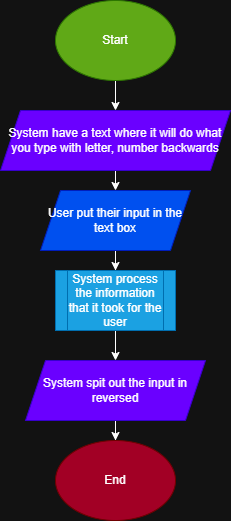

The diagram above was exported from draw.io. Its source (the exported page's mxGraphModel, read from the mxfile embedded in the PNG):
<mxGraphModel dx="772" dy="547" grid="1" gridSize="10" guides="1" tooltips="1" connect="1" arrows="1" fold="1" page="1" pageScale="1" pageWidth="850" pageHeight="1100" math="0" shadow="0">
  <root>
    <mxCell id="0" />
    <mxCell id="1" parent="0" />
    <mxCell id="RWAqvd6T9S_5dPcR5RsI-3" edge="1" parent="1" source="RWAqvd6T9S_5dPcR5RsI-1" style="edgeStyle=orthogonalEdgeStyle;rounded=0;orthogonalLoop=1;jettySize=auto;html=1;exitX=0.5;exitY=1;exitDx=0;exitDy=0;entryX=0.5;entryY=0;entryDx=0;entryDy=0;" target="RWAqvd6T9S_5dPcR5RsI-2">
      <mxGeometry relative="1" as="geometry" />
    </mxCell>
    <mxCell id="RWAqvd6T9S_5dPcR5RsI-1" parent="1" style="ellipse;whiteSpace=wrap;html=1;fillColor=#60a917;strokeColor=#2D7600;fontColor=#ffffff;" value="Start" vertex="1">
      <mxGeometry height="80" width="120" x="340" y="150" as="geometry" />
    </mxCell>
    <mxCell id="RWAqvd6T9S_5dPcR5RsI-5" edge="1" parent="1" source="RWAqvd6T9S_5dPcR5RsI-2" style="edgeStyle=orthogonalEdgeStyle;rounded=0;orthogonalLoop=1;jettySize=auto;html=1;exitX=0.5;exitY=1;exitDx=0;exitDy=0;entryX=0.5;entryY=0;entryDx=0;entryDy=0;" target="RWAqvd6T9S_5dPcR5RsI-4">
      <mxGeometry relative="1" as="geometry" />
    </mxCell>
    <mxCell id="RWAqvd6T9S_5dPcR5RsI-2" parent="1" style="shape=parallelogram;perimeter=parallelogramPerimeter;whiteSpace=wrap;html=1;fixedSize=1;fillColor=#6a00ff;strokeColor=#3700CC;fontColor=#ffffff;" value="System have a text where it will do what you type with letter, number backwards" vertex="1">
      <mxGeometry height="60" width="230" x="285" y="260" as="geometry" />
    </mxCell>
    <mxCell id="RWAqvd6T9S_5dPcR5RsI-7" edge="1" parent="1" source="RWAqvd6T9S_5dPcR5RsI-4" style="edgeStyle=orthogonalEdgeStyle;rounded=0;orthogonalLoop=1;jettySize=auto;html=1;exitX=0.5;exitY=1;exitDx=0;exitDy=0;" target="RWAqvd6T9S_5dPcR5RsI-6">
      <mxGeometry relative="1" as="geometry" />
    </mxCell>
    <mxCell id="RWAqvd6T9S_5dPcR5RsI-4" parent="1" style="shape=parallelogram;perimeter=parallelogramPerimeter;whiteSpace=wrap;html=1;fixedSize=1;fillColor=#0050ef;strokeColor=#001DBC;fontColor=#ffffff;" value="User put their input in the text box" vertex="1">
      <mxGeometry height="60" width="150" x="325" y="340" as="geometry" />
    </mxCell>
    <mxCell id="RWAqvd6T9S_5dPcR5RsI-9" edge="1" parent="1" source="RWAqvd6T9S_5dPcR5RsI-6" style="edgeStyle=orthogonalEdgeStyle;rounded=0;orthogonalLoop=1;jettySize=auto;html=1;exitX=0.5;exitY=1;exitDx=0;exitDy=0;" target="RWAqvd6T9S_5dPcR5RsI-8">
      <mxGeometry relative="1" as="geometry" />
    </mxCell>
    <mxCell id="RWAqvd6T9S_5dPcR5RsI-6" parent="1" style="shape=process;whiteSpace=wrap;html=1;backgroundOutline=1;fillColor=#1ba1e2;strokeColor=#006EAF;fontColor=#ffffff;" value="System process the information that it took for the user" vertex="1">
      <mxGeometry height="60" width="120" x="340" y="420" as="geometry" />
    </mxCell>
    <mxCell id="RWAqvd6T9S_5dPcR5RsI-11" edge="1" parent="1" source="RWAqvd6T9S_5dPcR5RsI-8" style="edgeStyle=orthogonalEdgeStyle;rounded=0;orthogonalLoop=1;jettySize=auto;html=1;exitX=0.5;exitY=1;exitDx=0;exitDy=0;" target="RWAqvd6T9S_5dPcR5RsI-10">
      <mxGeometry relative="1" as="geometry" />
    </mxCell>
    <mxCell id="RWAqvd6T9S_5dPcR5RsI-8" parent="1" style="shape=parallelogram;perimeter=parallelogramPerimeter;whiteSpace=wrap;html=1;fixedSize=1;fillColor=#6a00ff;strokeColor=#3700CC;fontColor=#ffffff;" value="System spit out the input in reversed" vertex="1">
      <mxGeometry height="60" width="180" x="310" y="510" as="geometry" />
    </mxCell>
    <mxCell id="RWAqvd6T9S_5dPcR5RsI-10" parent="1" style="ellipse;whiteSpace=wrap;html=1;fillColor=#a20025;strokeColor=#6F0000;fontColor=#ffffff;" value="End" vertex="1">
      <mxGeometry height="80" width="120" x="340" y="590" as="geometry" />
    </mxCell>
  </root>
</mxGraphModel>